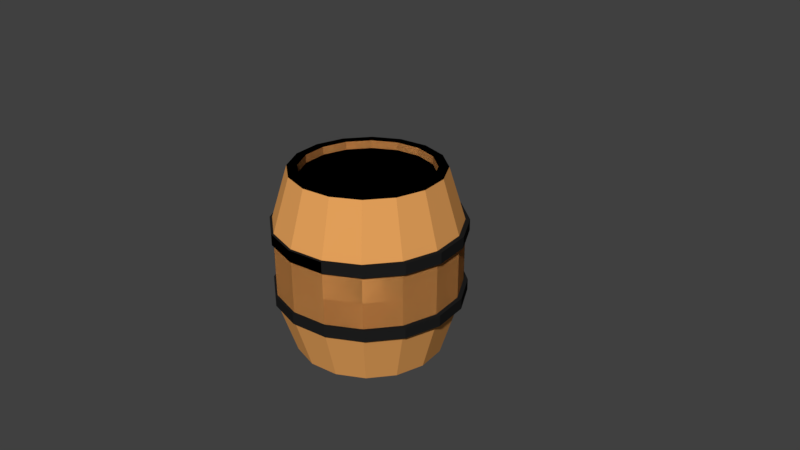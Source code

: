 # Source: barrel.blend  (saved by Blender 2.78.0; exported with 4.5.12 LTS)
import bpy
from mathutils import Matrix  # noqa: F401  (used for matrix-valued properties, if any)

bpy.ops.wm.read_factory_settings(use_empty=True)
scene = bpy.context.scene
scene.name = 'Scene'

# ---- collections
col_collection_1 = bpy.data.collections.new('Collection 1'); scene.collection.children.link(col_collection_1)

# ---- materials (node trees are filled in below, after node groups)
mat_wood = bpy.data.materials.new('Wood')
mat_wood.alpha_threshold = 0.0
mat_wood.use_transparent_shadow = False
mat_wood.diffuse_color = (0.8, 0.3642, 0.106, 1.0)
mat_wood.roughness = 0.5
mat_material_005 = bpy.data.materials.new('Material.005')
mat_material_005.alpha_threshold = 0.0
mat_material_005.use_transparent_shadow = False
mat_material_005.diffuse_color = (0.01341, 0.01341, 0.01341, 1.0)
mat_material_005.roughness = 0.5
mat_material_006 = bpy.data.materials.new('Material.006')
mat_material_006.alpha_threshold = 0.0
mat_material_006.use_transparent_shadow = False
mat_material_006.diffuse_color = (0.0, 0.0, 0.0, 1.0)
mat_material_006.roughness = 0.5

# ---- material node trees

# ---- world
world_world = bpy.data.worlds.new('World'); scene.world = world_world
world_world.color = (0.05088, 0.05088, 0.05088)
world_world.use_sun_shadow = False
world_world.sun_shadow_jitter_overblur = 0.0
world_world.cycles.sampling_method = 'MANUAL'

# ---- cameras
cam_camera = bpy.data.cameras.new('Camera')
cam_camera.clip_end = 100.0
cam_camera.lens = 35.0
cam_camera.sensor_width = 32.0
cam_camera.sensor_height = 18.0
cam_camera.ortho_scale = 7.314
cam_camera.dof.focus_distance = 0.0
cam_camera.dof.aperture_fstop = 128.0

# ---- meshes
me_cylinder_001 = bpy.data.meshes.new('Cylinder.001')
me_cylinder_001.from_pydata([(0.0869, 0.9304, 0.5422), (0.0869, 0.9304, 0.6536), (0.443, 0.8596, 0.5422), (0.443, 0.8596, 0.6536), (0.7448, 0.6579, 0.5422), (0.7448, 0.6579, 0.6536), (0.9465, 0.3561, 0.5422), (0.9465, 0.3561, 0.6536), (1.017, -4.174e-08, 0.5422), (1.017, -4.174e-08, 0.6536), (0.9465, -0.3561, 0.5422), (0.9465, -0.3561, 0.6536), (0.7448, -0.6579, 0.5422), (0.7448, -0.6579, 0.6536), (0.443, -0.8596, 0.5422), (0.443, -0.8596, 0.6536), (0.0869, -0.9304, 0.5422), (0.0869, -0.9304, 0.6536), (-0.2692, -0.8596, 0.5422), (-0.2692, -0.8596, 0.6536), (-0.571, -0.6579, 0.5422), (-0.571, -0.6579, 0.6536), (-0.7727, -0.3561, 0.5422), (-0.7727, -0.3561, 0.6536), (-0.8435, 1.002e-08, 0.5422), (-0.8435, 1.002e-08, 0.6536), (-0.7727, 0.3561, 0.5422), (-0.7727, 0.3561, 0.6536), (-0.571, 0.6579, 0.5422), (-0.571, 0.6579, 0.6536), (-0.2692, 0.8596, 0.5422), (-0.2692, 0.8596, 0.6536), (0.0869, 0.9304, -0.09511), (0.0869, 0.9304, 0.01636), (0.443, 0.8596, -0.09511), (0.443, 0.8596, 0.01636), (0.7448, 0.6579, -0.09511), (0.7448, 0.6579, 0.01636), (0.9465, 0.3561, -0.09511), (0.9465, 0.3561, 0.01636), (1.017, -4.174e-08, -0.09511), (1.017, -4.174e-08, 0.01636), (0.9465, -0.3561, -0.09511), (0.9465, -0.3561, 0.01636), (0.7448, -0.6579, -0.09511), (0.7448, -0.6579, 0.01636), (0.443, -0.8596, -0.09511), (0.443, -0.8596, 0.01636), (0.0869, -0.9304, -0.09511), (0.0869, -0.9304, 0.01636), (-0.2692, -0.8596, -0.09511), (-0.2692, -0.8596, 0.01636), (-0.571, -0.6579, -0.09511), (-0.571, -0.6579, 0.01636), (-0.7727, -0.3561, -0.09511), (-0.7727, -0.3561, 0.01636), (-0.8435, 1.002e-08, -0.09511), (-0.8435, 1.002e-08, 0.01636), (-0.7727, 0.3561, -0.09511), (-0.7727, 0.3561, 0.01636), (-0.571, 0.6579, -0.09511), (-0.571, 0.6579, 0.01636), (-0.2692, 0.8596, -0.09511), (-0.2692, 0.8596, 0.01636), (0.36, 0.6749, 1.175), (0.5987, 0.5154, 1.175), (0.7583, 0.2767, 1.175), (0.8143, -0.004926, 1.175), (0.7583, -0.2865, 1.175), (0.5987, -0.5253, 1.175), (0.36, -0.6848, 1.175), (-0.2032, -0.6848, 1.175), (-0.4419, -0.5253, 1.175), (-0.6015, -0.2865, 1.175), (-0.6575, -0.004926, 1.175), (-0.6015, 0.2767, 1.175), (-0.4419, 0.5154, 1.175), (-0.2032, 0.6749, 1.175), (0.4219, 0.8292, 0.6434), (0.7132, 0.6335, 0.6434), (0.9078, 0.3406, 0.6434), (0.9761, -0.004926, 0.6434), (0.9078, -0.3504, 0.6434), (0.7132, -0.6434, 0.6434), (0.4219, -0.8391, 0.6434), (-0.2651, -0.8391, 0.6434), (-0.5564, -0.6434, 0.6434), (-0.751, -0.3504, 0.6434), (-0.8193, -0.004926, 0.6434), (-0.751, 0.3406, 0.6434), (-0.5564, 0.6335, 0.6434), (-0.2651, 0.8292, 0.6434), (0.3226, 0.5845, 1.175), (0.5295, 0.4462, 1.175), (0.6679, 0.2392, 1.175), (0.7164, -0.004926, 1.175), (0.6679, -0.2491, 1.175), (0.5295, -0.4561, 1.175), (0.3226, -0.5944, 1.175), (-0.1658, -0.5944, 1.175), (-0.3727, -0.4561, 1.175), (-0.5111, -0.2491, 1.175), (-0.5596, -0.004926, 1.175), (-0.5111, 0.2392, 1.175), (-0.3727, 0.4462, 1.175), (-0.1658, 0.5845, 1.175), (0.3226, 0.5845, 1.097), (0.5295, 0.4462, 1.097), (0.6679, 0.2392, 1.097), (0.7164, -0.004926, 1.097), (0.6679, -0.2491, 1.097), (0.5295, -0.4561, 1.097), (0.3226, -0.5944, 1.097), (-0.1658, -0.5944, 1.097), (-0.3727, -0.4561, 1.097), (-0.5111, -0.2491, 1.097), (-0.5596, -0.004926, 1.097), (-0.5111, 0.2392, 1.097), (-0.3727, 0.4462, 1.097), (-0.1658, 0.5845, 1.097), (0.0784, 0.7309, 1.175), (-0.2032, 0.6749, 1.175), (-0.4419, 0.5154, 1.175), (-0.6015, 0.2767, 1.175), (-0.6575, -0.004926, 1.175), (-0.6015, -0.2865, 1.175), (-0.4419, -0.5253, 1.175), (-0.2032, -0.6848, 1.175), (0.0784, -0.7408, 1.175), (0.36, -0.6848, 1.175), (0.5987, -0.5253, 1.175), (0.7583, -0.2865, 1.175), (0.8143, -0.004926, 1.175), (0.7583, 0.2767, 1.175), (0.5987, 0.5154, 1.175), (0.36, 0.6749, 1.175), (0.0784, 0.898, 0.6434), (-0.2651, 0.8292, 0.6434), (-0.5564, 0.6335, 0.6434), (-0.751, 0.3406, 0.6434), (-0.8193, -0.004926, 0.6434), (-0.751, -0.3504, 0.6434), (-0.5564, -0.6434, 0.6434), (-0.2651, -0.8391, 0.6434), (0.0784, -0.9078, 0.6434), (0.4219, -0.8391, 0.6434), (0.7132, -0.6434, 0.6434), (0.9078, -0.3504, 0.6434), (0.9761, -0.004926, 0.6434), (0.9078, 0.3406, 0.6434), (0.7132, 0.6335, 0.6434), (0.4219, 0.8292, 0.6434), (0.0784, 0.6331, 1.175), (-0.1658, 0.5845, 1.175), (-0.3727, 0.4462, 1.175), (-0.5111, 0.2392, 1.175), (-0.5596, -0.004926, 1.175), (-0.5111, -0.2491, 1.175), (-0.3727, -0.4561, 1.175), (-0.1658, -0.5944, 1.175), (0.0784, -0.6429, 1.175), (0.3226, -0.5944, 1.175), (0.5295, -0.4561, 1.175), (0.6679, -0.2491, 1.175), (0.7164, -0.004926, 1.175), (0.6679, 0.2392, 1.175), (0.5295, 0.4462, 1.175), (0.3226, 0.5845, 1.175), (0.0784, 0.6331, 1.097), (-0.1658, 0.5845, 1.097), (-0.3727, 0.4462, 1.097), (-0.5111, 0.2392, 1.097), (-0.5596, -0.004926, 1.097), (-0.5111, -0.2491, 1.097), (-0.3727, -0.4561, 1.097), (-0.1658, -0.5944, 1.097), (0.0784, -0.6429, 1.097), (0.3226, -0.5944, 1.097), (0.5295, -0.4561, 1.097), (0.6679, -0.2491, 1.097), (0.7164, -0.004926, 1.097), (0.6679, 0.2392, 1.097), (0.5295, 0.4462, 1.097), (0.3226, 0.5845, 1.097), (0.36, 0.6749, -0.6246), (0.5987, 0.5154, -0.6246), (0.7583, 0.2767, -0.6246), (0.8143, -0.004926, -0.6246), (0.7583, -0.2865, -0.6246), (0.5987, -0.5253, -0.6246), (0.36, -0.6848, -0.6246), (-0.2032, -0.6848, -0.6246), (-0.4419, -0.5253, -0.6246), (-0.6015, -0.2865, -0.6246), (-0.6575, -0.004926, -0.6246), (-0.6015, 0.2767, -0.6246), (-0.4419, 0.5154, -0.6246), (-0.2032, 0.6749, -0.6246), (0.4219, 0.8292, -0.09272), (0.7132, 0.6335, -0.09272), (0.9078, 0.3406, -0.09272), (0.9761, -0.004926, -0.09272), (0.9078, -0.3504, -0.09272), (0.7132, -0.6434, -0.09272), (0.4219, -0.8391, -0.09272), (-0.2651, -0.8391, -0.09272), (-0.5564, -0.6434, -0.09272), (-0.751, -0.3504, -0.09272), (-0.8193, -0.004926, -0.09272), (-0.751, 0.3406, -0.09272), (-0.5564, 0.6335, -0.09272), (-0.2651, 0.8292, -0.09272), (0.3226, 0.5845, -0.6246), (0.5295, 0.4462, -0.6246), (0.6679, 0.2392, -0.6246), (0.7164, -0.004926, -0.6246), (0.6679, -0.2491, -0.6246), (0.5295, -0.4561, -0.6246), (0.3226, -0.5944, -0.6246), (-0.1658, -0.5944, -0.6246), (-0.3727, -0.4561, -0.6246), (-0.5111, -0.2491, -0.6246), (-0.5596, -0.004926, -0.6246), (-0.5111, 0.2392, -0.6246), (-0.3727, 0.4462, -0.6246), (-0.1658, 0.5845, -0.6246), (0.3226, 0.5845, -0.5468), (0.5295, 0.4462, -0.5468), (0.6679, 0.2392, -0.5468), (0.7164, -0.004926, -0.5468), (0.6679, -0.2491, -0.5468), (0.5295, -0.4561, -0.5468), (0.3226, -0.5944, -0.5468), (-0.1658, -0.5944, -0.5468), (-0.3727, -0.4561, -0.5468), (-0.5111, -0.2491, -0.5468), (-0.5596, -0.004926, -0.5468), (-0.5111, 0.2392, -0.5468), (-0.3727, 0.4462, -0.5468), (-0.1658, 0.5845, -0.5468), (0.4219, 0.8292, 0.2753), (0.7132, 0.6335, 0.2753), (0.9078, 0.3406, 0.2753), (0.9761, -0.004926, 0.2753), (0.9078, -0.3504, 0.2753), (0.7132, -0.6434, 0.2753), (0.4219, -0.8391, 0.2753), (-0.2651, -0.8391, 0.2753), (-0.5564, -0.6434, 0.2753), (-0.751, -0.3504, 0.2753), (-0.8193, -0.004926, 0.2753), (-0.751, 0.3406, 0.2753), (-0.5564, 0.6335, 0.2753), (-0.2651, 0.8292, 0.2753), (0.0784, 0.7309, -0.6246), (-0.2032, 0.6749, -0.6246), (-0.4419, 0.5154, -0.6246), (-0.6015, 0.2767, -0.6246), (-0.6575, -0.004926, -0.6246), (-0.6015, -0.2865, -0.6246), (-0.4419, -0.5253, -0.6246), (-0.2032, -0.6848, -0.6246), (0.0784, -0.7408, -0.6246), (0.36, -0.6848, -0.6246), (0.5987, -0.5253, -0.6246), (0.7583, -0.2865, -0.6246), (0.8143, -0.004926, -0.6246), (0.7583, 0.2767, -0.6246), (0.5987, 0.5154, -0.6246), (0.36, 0.6749, -0.6246), (0.0784, 0.898, -0.09272), (-0.2651, 0.8292, -0.09272), (-0.5564, 0.6335, -0.09272), (-0.751, 0.3406, -0.09272), (-0.8193, -0.004926, -0.09272), (-0.751, -0.3504, -0.09272), (-0.5564, -0.6434, -0.09272), (-0.2651, -0.8391, -0.09272), (0.0784, -0.9078, -0.09272), (0.4219, -0.8391, -0.09272), (0.7132, -0.6434, -0.09272), (0.9078, -0.3504, -0.09272), (0.9761, -0.004926, -0.09272), (0.9078, 0.3406, -0.09272), (0.7132, 0.6335, -0.09272), (0.4219, 0.8292, -0.09272), (0.0784, 0.6331, -0.6246), (-0.1658, 0.5845, -0.6246), (-0.3727, 0.4462, -0.6246), (-0.5111, 0.2392, -0.6246), (-0.5596, -0.004926, -0.6246), (-0.5111, -0.2491, -0.6246), (-0.3727, -0.4561, -0.6246), (-0.1658, -0.5944, -0.6246), (0.0784, -0.6429, -0.6246), (0.3226, -0.5944, -0.6246), (0.5295, -0.4561, -0.6246), (0.6679, -0.2491, -0.6246), (0.7164, -0.004926, -0.6246), (0.6679, 0.2392, -0.6246), (0.5295, 0.4462, -0.6246), (0.3226, 0.5845, -0.6246), (0.0784, 0.6331, -0.5468), (-0.1658, 0.5845, -0.5468), (-0.3727, 0.4462, -0.5468), (-0.5111, 0.2392, -0.5468), (-0.5596, -0.004926, -0.5468), (-0.5111, -0.2491, -0.5468), (-0.3727, -0.4561, -0.5468), (-0.1658, -0.5944, -0.5468), (0.0784, -0.6429, -0.5468), (0.3226, -0.5944, -0.5468), (0.5295, -0.4561, -0.5468), (0.6679, -0.2491, -0.5468), (0.7164, -0.004926, -0.5468), (0.6679, 0.2392, -0.5468), (0.5295, 0.4462, -0.5468), (0.3226, 0.5845, -0.5468), (0.0784, 0.898, 0.2753), (-0.2651, 0.8292, 0.2753), (-0.5564, 0.6335, 0.2753), (-0.751, 0.3406, 0.2753), (-0.8193, -0.004926, 0.2753), (-0.751, -0.3504, 0.2753), (-0.5564, -0.6434, 0.2753), (-0.2651, -0.8391, 0.2753), (0.0784, -0.9078, 0.2753), (0.4219, -0.8391, 0.2753), (0.7132, -0.6434, 0.2753), (0.9078, -0.3504, 0.2753), (0.9761, -0.004926, 0.2753), (0.9078, 0.3406, 0.2753), (0.7132, 0.6335, 0.2753), (0.4219, 0.8292, 0.2753)], [], [(0, 1, 3, 2), (2, 3, 5, 4), (4, 5, 7, 6), (6, 7, 9, 8), (8, 9, 11, 10), (10, 11, 13, 12), (12, 13, 15, 14), (14, 15, 17, 16), (16, 17, 19, 18), (18, 19, 21, 20), (20, 21, 23, 22), (22, 23, 25, 24), (24, 25, 27, 26), (26, 27, 29, 28), (3, 1, 31, 29, 27, 25, 23, 21, 19, 17, 15, 13, 11, 9, 7, 5), (28, 29, 31, 30), (30, 31, 1, 0), (0, 2, 4, 6, 8, 10, 12, 14, 16, 18, 20, 22, 24, 26, 28, 30), (32, 33, 35, 34), (34, 35, 37, 36), (36, 37, 39, 38), (38, 39, 41, 40), (40, 41, 43, 42), (42, 43, 45, 44), (44, 45, 47, 46), (46, 47, 49, 48), (48, 49, 51, 50), (50, 51, 53, 52), (52, 53, 55, 54), (54, 55, 57, 56), (56, 57, 59, 58), (58, 59, 61, 60), (35, 33, 63, 61, 59, 57, 55, 53, 51, 49, 47, 45, 43, 41, 39, 37), (60, 61, 63, 62), (62, 63, 33, 32), (32, 34, 36, 38, 40, 42, 44, 46, 48, 50, 52, 54, 56, 58, 60, 62), (136, 120, 64, 78), (78, 64, 65, 79), (79, 65, 66, 80), (80, 66, 67, 81), (81, 67, 68, 82), (82, 68, 69, 83), (83, 69, 70, 84), (84, 70, 128, 144), (144, 128, 71, 85), (85, 71, 72, 86), (86, 72, 73, 87), (87, 73, 74, 88), (88, 74, 75, 89), (89, 75, 76, 90), (65, 64, 92, 93), (90, 76, 77, 91), (91, 77, 120, 136), (253, 91, 136, 318), (252, 90, 91, 253), (251, 89, 90, 252), (250, 88, 89, 251), (249, 87, 88, 250), (248, 86, 87, 249), (247, 85, 86, 248), (326, 144, 85, 247), (246, 84, 144, 326), (245, 83, 84, 246), (244, 82, 83, 245), (243, 81, 82, 244), (242, 80, 81, 243), (241, 79, 80, 242), (240, 78, 79, 241), (318, 136, 78, 240), (93, 92, 106, 107), (67, 66, 94, 95), (75, 74, 102, 103), (77, 76, 104, 105), (71, 128, 160, 99), (73, 72, 100, 101), (68, 67, 95, 96), (70, 69, 97, 98), (66, 65, 93, 94), (76, 75, 103, 104), (120, 77, 105, 152), (64, 120, 152, 92), (72, 71, 99, 100), (74, 73, 101, 102), (69, 68, 96, 97), (128, 70, 98, 160), (106, 168, 119, 118, 117, 116, 115, 114, 113, 176, 112, 111, 110, 109, 108, 107), (160, 98, 112, 176), (98, 97, 111, 112), (103, 102, 116, 117), (92, 152, 168, 106), (97, 96, 110, 111), (102, 101, 115, 116), (101, 100, 114, 115), (96, 95, 109, 110), (100, 99, 113, 114), (152, 105, 119, 168), (105, 104, 118, 119), (95, 94, 108, 109), (94, 93, 107, 108), (99, 160, 176, 113), (104, 103, 117, 118), (136, 137, 121, 120), (137, 138, 122, 121), (138, 139, 123, 122), (139, 140, 124, 123), (140, 141, 125, 124), (141, 142, 126, 125), (142, 143, 127, 126), (143, 144, 128, 127), (144, 145, 129, 128), (145, 146, 130, 129), (146, 147, 131, 130), (147, 148, 132, 131), (148, 149, 133, 132), (149, 150, 134, 133), (122, 154, 153, 121), (150, 151, 135, 134), (151, 136, 120, 135), (333, 318, 136, 151), (332, 333, 151, 150), (331, 332, 150, 149), (330, 331, 149, 148), (329, 330, 148, 147), (328, 329, 147, 146), (327, 328, 146, 145), (326, 327, 145, 144), (325, 326, 144, 143), (324, 325, 143, 142), (323, 324, 142, 141), (322, 323, 141, 140), (321, 322, 140, 139), (320, 321, 139, 138), (319, 320, 138, 137), (318, 319, 137, 136), (154, 170, 169, 153), (124, 156, 155, 123), (133, 165, 164, 132), (135, 167, 166, 134), (129, 161, 160, 128), (131, 163, 162, 130), (125, 157, 156, 124), (127, 159, 158, 126), (123, 155, 154, 122), (134, 166, 165, 133), (120, 152, 167, 135), (121, 153, 152, 120), (130, 162, 161, 129), (132, 164, 163, 131), (126, 158, 157, 125), (128, 160, 159, 127), (169, 170, 171, 172, 173, 174, 175, 176, 177, 178, 179, 180, 181, 182, 183, 168), (160, 176, 175, 159), (159, 175, 174, 158), (165, 181, 180, 164), (153, 169, 168, 152), (158, 174, 173, 157), (164, 180, 179, 163), (163, 179, 178, 162), (157, 173, 172, 156), (162, 178, 177, 161), (152, 168, 183, 167), (167, 183, 182, 166), (156, 172, 171, 155), (155, 171, 170, 154), (161, 177, 176, 160), (166, 182, 181, 165), (270, 198, 184, 254), (198, 199, 185, 184), (199, 200, 186, 185), (200, 201, 187, 186), (201, 202, 188, 187), (202, 203, 189, 188), (203, 204, 190, 189), (204, 278, 262, 190), (278, 205, 191, 262), (205, 206, 192, 191), (206, 207, 193, 192), (207, 208, 194, 193), (208, 209, 195, 194), (209, 210, 196, 195), (185, 213, 212, 184), (210, 211, 197, 196), (211, 270, 254, 197), (253, 318, 270, 211), (252, 253, 211, 210), (251, 252, 210, 209), (250, 251, 209, 208), (249, 250, 208, 207), (248, 249, 207, 206), (247, 248, 206, 205), (326, 247, 205, 278), (246, 326, 278, 204), (245, 246, 204, 203), (244, 245, 203, 202), (243, 244, 202, 201), (242, 243, 201, 200), (241, 242, 200, 199), (240, 241, 199, 198), (318, 240, 198, 270), (213, 227, 226, 212), (187, 215, 214, 186), (195, 223, 222, 194), (197, 225, 224, 196), (191, 219, 294, 262), (193, 221, 220, 192), (188, 216, 215, 187), (190, 218, 217, 189), (186, 214, 213, 185), (196, 224, 223, 195), (254, 286, 225, 197), (184, 212, 286, 254), (192, 220, 219, 191), (194, 222, 221, 193), (189, 217, 216, 188), (262, 294, 218, 190), (226, 227, 228, 229, 230, 231, 232, 310, 233, 234, 235, 236, 237, 238, 239, 302), (294, 310, 232, 218), (218, 232, 231, 217), (223, 237, 236, 222), (212, 226, 302, 286), (217, 231, 230, 216), (222, 236, 235, 221), (221, 235, 234, 220), (216, 230, 229, 215), (220, 234, 233, 219), (286, 302, 239, 225), (225, 239, 238, 224), (215, 229, 228, 214), (214, 228, 227, 213), (219, 233, 310, 294), (224, 238, 237, 223), (270, 254, 255, 271), (271, 255, 256, 272), (272, 256, 257, 273), (273, 257, 258, 274), (274, 258, 259, 275), (275, 259, 260, 276), (276, 260, 261, 277), (277, 261, 262, 278), (278, 262, 263, 279), (279, 263, 264, 280), (280, 264, 265, 281), (281, 265, 266, 282), (282, 266, 267, 283), (283, 267, 268, 284), (256, 255, 287, 288), (284, 268, 269, 285), (285, 269, 254, 270), (333, 285, 270, 318), (332, 284, 285, 333), (331, 283, 284, 332), (330, 282, 283, 331), (329, 281, 282, 330), (328, 280, 281, 329), (327, 279, 280, 328), (326, 278, 279, 327), (325, 277, 278, 326), (324, 276, 277, 325), (323, 275, 276, 324), (322, 274, 275, 323), (321, 273, 274, 322), (320, 272, 273, 321), (319, 271, 272, 320), (318, 270, 271, 319), (288, 287, 303, 304), (258, 257, 289, 290), (267, 266, 298, 299), (269, 268, 300, 301), (263, 262, 294, 295), (265, 264, 296, 297), (259, 258, 290, 291), (261, 260, 292, 293), (257, 256, 288, 289), (268, 267, 299, 300), (254, 269, 301, 286), (255, 254, 286, 287), (264, 263, 295, 296), (266, 265, 297, 298), (260, 259, 291, 292), (262, 261, 293, 294), (303, 302, 317, 316, 315, 314, 313, 312, 311, 310, 309, 308, 307, 306, 305, 304), (294, 293, 309, 310), (293, 292, 308, 309), (299, 298, 314, 315), (287, 286, 302, 303), (292, 291, 307, 308), (298, 297, 313, 314), (297, 296, 312, 313), (291, 290, 306, 307), (296, 295, 311, 312), (286, 301, 317, 302), (301, 300, 316, 317), (290, 289, 305, 306), (289, 288, 304, 305), (295, 294, 310, 311), (300, 299, 315, 316)])
me_cylinder_001.polygons.foreach_set('material_index', [1, 1, 1, 1, 1, 1, 1, 2, 2, 1, 1, 1, 1, 1, 1, 1, 1, 1, 1, 1, 1, 1, 1, 1, 1, 1, 1, 1, 1, 1, 1, 1, 1, 1, 1, 1, 0, 0, 0, 0, 0, 0, 0, 0, 0, 0, 0, 0, 0, 0, 0, 0, 0, 0, 0, 0, 0, 0, 0, 0, 0, 0, 0, 0, 0, 0, 0, 0, 0, 0, 0, 0, 0, 0, 0, 0, 0, 0, 0, 0, 0, 0, 0, 0, 0, 0, 0, 0, 0, 0, 0, 0, 0, 0, 0, 0, 0, 0, 0, 0, 0, 0, 0, 0, 0, 0, 0, 0, 0, 0, 0, 0, 0, 0, 0, 0, 0, 0, 0, 0, 0, 0, 0, 0, 0, 0, 0, 0, 0, 0, 0, 0, 0, 0, 0, 0, 0, 0, 0, 0, 0, 0, 0, 0, 0, 0, 0, 0, 0, 0, 0, 0, 0, 0, 0, 0, 0, 0, 0, 0, 0, 0, 0, 0, 0, 0, 0, 0, 0, 0, 0, 0, 0, 0, 0, 0, 0, 0, 0, 0, 0, 0, 0, 0, 0, 0, 0, 0, 0, 0, 0, 0, 0, 0, 0, 0, 0, 0, 0, 0, 0, 0, 0, 0, 0, 0, 0, 0, 0, 0, 0, 0, 0, 0, 0, 0, 0, 0, 0, 0, 0, 0, 0, 0, 0, 0, 0, 0, 0, 0, 0, 0, 0, 0, 0, 0, 0, 0, 0, 0, 0, 0, 0, 0, 0, 0, 0, 0, 0, 0, 0, 0, 0, 0, 0, 0, 0, 0, 0, 0, 0, 0, 0, 0, 0, 0, 0, 0, 0, 0, 0, 0, 0, 0, 0, 0, 0, 0, 0, 0, 0, 0, 0, 0, 0, 0, 0, 0, 0, 0, 0, 0, 0, 0, 0, 0])
me_cylinder_001.materials.append(mat_wood)
me_cylinder_001.materials.append(mat_material_005)
me_cylinder_001.materials.append(mat_material_006)
me_cylinder_001.use_remesh_preserve_volume = False
me_cylinder_001.use_remesh_preserve_attributes = False
me_cylinder_001.use_mirror_vertex_groups = False
me_cylinder_001.update()

# ---- objects
ob_barrel = bpy.data.objects.new('Barrel', me_cylinder_001)
ob_camera = bpy.data.objects.new('Camera', cam_camera)

# ---- transforms, parenting, visibility, modifiers, constraints
ob_barrel.location = (-0.1065, 0.006694, -0.3742)
ob_barrel.scale = (1.359, 1.359, 1.359)
ob_barrel.lineart.crease_threshold = 0.0
ob_camera.location = (7.481, -6.508, 5.344)
ob_camera.rotation_euler = (1.109, 0.0, 0.8149)
ob_camera.lock_rotations_4d = False
ob_camera.empty_display_type = 'ARROWS'
ob_camera.color = (0.0, 0.0, 0.0, 0.0)
ob_camera.display_type = 'WIRE'
ob_camera.lineart.crease_threshold = 0.0

# ---- collection membership
col_collection_1.objects.link(ob_barrel)
col_collection_1.objects.link(ob_camera)

# ---- scene / render settings (as saved in the file)
scene.camera = ob_camera
scene.frame_start = 1; scene.frame_end = 250; scene.frame_set(1)
scene.render.engine = 'BLENDER_EEVEE_NEXT'
scene.render.resolution_percentage = 50
scene.render.dither_intensity = 0.0
scene.cycles.use_denoising = False
scene.cycles.samples = 128
scene.cycles.sampling_pattern = 'TABULATED_SOBOL'
scene.cycles.light_sampling_threshold = 0.0
scene.cycles.use_adaptive_sampling = False
scene.cycles.use_light_tree = False
scene.cycles.blur_glossy = 0.0
scene.cycles.sample_clamp_indirect = 0.0
scene.view_settings.view_transform = 'Standard'
bpy.context.view_layer.update()

# ---- added for rendering (the .blend has no usable light): sun
light_auto_sun = bpy.data.lights.new('AutoSun', 'SUN')
light_auto_sun.energy = 3.0
light_auto_sun.angle = 0.0523599
ob_auto_sun = bpy.data.objects.new('AutoSun', light_auto_sun)
scene.collection.objects.link(ob_auto_sun)
ob_auto_sun.rotation_euler = (0.872665, 0.174533, 0.523599)
bpy.context.view_layer.update()

